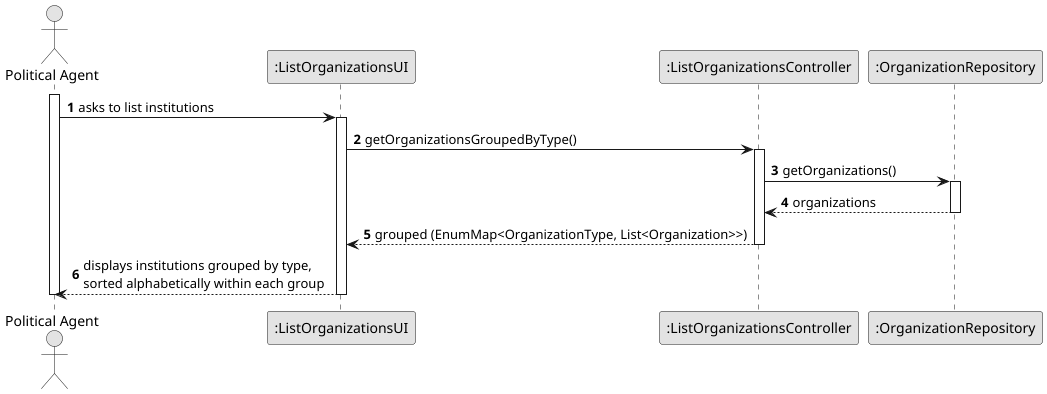

The diagram above was rendered by PlantUML. Its source (embedded in the PNG):
@startuml US03-SD
skinparam monochrome true
skinparam packageStyle rectangle
skinparam shadowing false

autonumber

actor "Political Agent" as PA
participant ":ListOrganizationsUI" as UI
participant ":ListOrganizationsController" as CTRL
participant ":OrganizationRepository" as REPO

activate PA

    PA -> UI : asks to list institutions
    activate UI

        UI -> CTRL : getOrganizationsGroupedByType()
        activate CTRL

            CTRL -> REPO : getOrganizations()
            activate REPO
                REPO --> CTRL : organizations
            deactivate REPO

            CTRL --> UI : grouped (EnumMap<OrganizationType, List<Organization>>)
        deactivate CTRL

        UI --> PA : displays institutions grouped by type,\nsorted alphabetically within each group
    deactivate UI

deactivate PA

@enduml